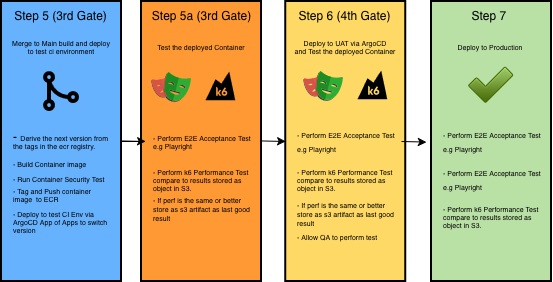

The diagram above was exported from draw.io. Its source (the exported page's mxGraphModel, read from the mxfile embedded in the PNG):
<mxGraphModel dx="677" dy="396" grid="1" gridSize="10" guides="1" tooltips="1" connect="1" arrows="1" fold="1" page="1" pageScale="1" pageWidth="1169" pageHeight="827" math="0" shadow="0">
  <root>
    <mxCell id="0" />
    <mxCell id="1" parent="0" />
    <mxCell id="2" edge="1" parent="1" source="3" style="edgeStyle=orthogonalEdgeStyle;rounded=0;orthogonalLoop=1;jettySize=auto;html=1;" target="18" value="">
      <mxGeometry relative="1" as="geometry" />
    </mxCell>
    <mxCell id="3" parent="1" style="rounded=0;whiteSpace=wrap;html=1;strokeColor=#000000;fillColor=#66B2FF;fontColor=#000000;strokeWidth=2;" value="" vertex="1">
      <mxGeometry height="280" width="120" x="610" y="40" as="geometry" />
    </mxCell>
    <mxCell id="4" parent="1" style="text;html=1;whiteSpace=wrap;strokeColor=none;fillColor=none;align=center;verticalAlign=middle;rounded=0;fontColor=#000000;" value="Step 5 (3rd Gate)" vertex="1">
      <mxGeometry height="30" width="119.22" x="610" y="40" as="geometry" />
    </mxCell>
    <mxCell id="5" parent="1" style="shape=image;verticalLabelPosition=bottom;labelBackgroundColor=default;verticalAlign=top;aspect=fixed;imageAspect=0;editableCssRules=.*;image=data:image/svg+xml,(base64 omitted: 1356 chars);" value="" vertex="1">
      <mxGeometry height="40" width="35.98" x="652.01" y="110.3" as="geometry" />
    </mxCell>
    <mxCell id="6" parent="1" style="text;html=1;whiteSpace=wrap;strokeColor=none;fillColor=none;align=center;verticalAlign=middle;rounded=0;" value="&lt;div style=&quot;line-height: 70%;&quot;&gt;&lt;font style=&quot;font-size: 7px; line-height: 70%;&quot;&gt;Merge to Main build and deploy to test ci environment&lt;/font&gt;&lt;/div&gt;" vertex="1">
      <mxGeometry height="30" width="100" x="620" y="70" as="geometry" />
    </mxCell>
    <mxCell id="7" parent="1" style="text;html=1;whiteSpace=wrap;strokeColor=none;fillColor=none;align=left;verticalAlign=middle;rounded=0;" value="&lt;div align=&quot;left&quot; style=&quot;line-height: 70%;&quot;&gt;- &lt;font style=&quot;font-size: 7px; line-height: 70%;&quot;&gt;Derive the next version from the tags in the ecr registry.&lt;/font&gt;&lt;/div&gt;" vertex="1">
      <mxGeometry height="30" width="100" x="620" y="165" as="geometry" />
    </mxCell>
    <mxCell id="8" parent="1" style="text;html=1;whiteSpace=wrap;strokeColor=none;fillColor=none;align=left;verticalAlign=middle;rounded=0;" value="&lt;div align=&quot;left&quot; style=&quot;line-height: 70%;&quot;&gt;&lt;font style=&quot;font-size: 7px;&quot;&gt;- Build Container image&lt;/font&gt;&lt;/div&gt;" vertex="1">
      <mxGeometry height="15" width="100" x="620" y="195" as="geometry" />
    </mxCell>
    <mxCell id="9" parent="1" style="text;html=1;whiteSpace=wrap;strokeColor=none;fillColor=none;align=left;verticalAlign=middle;rounded=0;" value="&lt;div align=&quot;left&quot; style=&quot;line-height: 70%;&quot;&gt;&lt;font style=&quot;font-size: 7px;&quot;&gt;- Run Container Security Test&lt;/font&gt;&lt;/div&gt;" vertex="1">
      <mxGeometry height="15" width="100" x="619.61" y="210" as="geometry" />
    </mxCell>
    <mxCell id="10" parent="1" style="text;html=1;whiteSpace=wrap;strokeColor=none;fillColor=none;align=left;verticalAlign=middle;rounded=0;" value="&lt;div style=&quot;line-height: 70%;&quot;&gt;&lt;font style=&quot;font-size: 7px; line-height: 70%;&quot;&gt;- Tag and Push container image&amp;nbsp; to ECR&lt;/font&gt;&lt;/div&gt;" vertex="1">
      <mxGeometry height="15" width="100" x="620" y="225" as="geometry" />
    </mxCell>
    <mxCell id="11" parent="1" style="text;html=1;whiteSpace=wrap;strokeColor=none;fillColor=none;align=left;verticalAlign=middle;rounded=0;" value="&lt;div style=&quot;line-height: 70%;&quot;&gt;&lt;font style=&quot;font-size: 7px; line-height: 70%;&quot;&gt;- Deploy to test CI Env via ArgoCD App of Apps to switch version&lt;/font&gt;&lt;/div&gt;" vertex="1">
      <mxGeometry height="15" width="100" x="620" y="252.5" as="geometry" />
    </mxCell>
    <mxCell id="12" parent="1" style="rounded=0;whiteSpace=wrap;html=1;strokeColor=#000000;fillColor=#FF9933;fontColor=#000000;strokeWidth=2;" value="" vertex="1">
      <mxGeometry height="280" width="120" x="750" y="40" as="geometry" />
    </mxCell>
    <mxCell id="13" parent="1" style="text;html=1;whiteSpace=wrap;strokeColor=none;fillColor=none;align=center;verticalAlign=middle;rounded=0;fontColor=#000000;" value="Step 5a (3rd Gate)" vertex="1">
      <mxGeometry height="30" width="119.22" x="750.78" y="40" as="geometry" />
    </mxCell>
    <mxCell id="14" parent="1" style="text;html=1;whiteSpace=wrap;strokeColor=none;fillColor=none;align=center;verticalAlign=middle;rounded=0;" value="&lt;font style=&quot;font-size: 7px;&quot;&gt;Test the deployed Container&lt;/font&gt;" vertex="1">
      <mxGeometry height="30" width="100" x="760.39" y="70" as="geometry" />
    </mxCell>
    <mxCell id="15" parent="1" style="text;html=1;whiteSpace=wrap;strokeColor=none;fillColor=none;align=left;verticalAlign=middle;rounded=0;" value="&lt;div style=&quot;line-height: 70%;&quot;&gt;&lt;div&gt;&lt;font style=&quot;font-size: 7px; line-height: 70%;&quot;&gt;- Perform E2E Acceptance Test&lt;/font&gt;&lt;/div&gt;&lt;font style=&quot;font-size: 7px; line-height: 70%;&quot;&gt;e.g Playright&lt;/font&gt;&lt;/div&gt;" vertex="1">
      <mxGeometry height="30" width="100" x="760.39" y="165" as="geometry" />
    </mxCell>
    <mxCell id="16" parent="1" style="shape=image;verticalLabelPosition=bottom;labelBackgroundColor=default;verticalAlign=top;aspect=fixed;imageAspect=0;editableCssRules=.*;image=data:image/svg+xml,(base64 omitted: 7732 chars);" value="" vertex="1">
      <mxGeometry height="30" width="40" x="760.39" y="111.05" as="geometry" />
    </mxCell>
    <mxCell id="17" parent="1" style="shape=image;verticalLabelPosition=bottom;labelBackgroundColor=default;verticalAlign=top;aspect=fixed;imageAspect=0;editableCssRules=.*;image=data:image/svg+xml,(base64 omitted: 1408 chars);" value="" vertex="1">
      <mxGeometry height="29.7" width="30.94" x="814.22" y="110.3" as="geometry" />
    </mxCell>
    <mxCell id="18" parent="1" style="text;html=1;whiteSpace=wrap;strokeColor=none;fillColor=none;align=left;verticalAlign=middle;rounded=0;" value="&lt;div style=&quot;line-height: 70%;&quot;&gt;&lt;font style=&quot;font-size: 7px; line-height: 70%;&quot;&gt;- Perform k6 Performance Test compare to results stored as object in S3.&lt;/font&gt;&lt;/div&gt;" vertex="1">
      <mxGeometry height="30" width="100" x="760" y="202.5" as="geometry" />
    </mxCell>
    <mxCell id="19" parent="1" style="rounded=0;whiteSpace=wrap;html=1;strokeColor=#000000;fillColor=#FFD966;fontColor=#000000;strokeWidth=2;" value="" vertex="1">
      <mxGeometry height="280" width="120" x="894.22" y="40" as="geometry" />
    </mxCell>
    <mxCell id="20" parent="1" style="text;html=1;whiteSpace=wrap;strokeColor=none;fillColor=none;align=center;verticalAlign=middle;rounded=0;fontColor=#000000;" value="Step 6 (4th Gate)" vertex="1">
      <mxGeometry height="30" width="119.22" x="894.22" y="40" as="geometry" />
    </mxCell>
    <mxCell id="21" parent="1" style="text;html=1;whiteSpace=wrap;strokeColor=none;fillColor=none;align=left;verticalAlign=middle;rounded=0;" value="&lt;div&gt;&lt;font style=&quot;font-size: 7px;&quot;&gt;- Perform E2E Acceptance Test&lt;/font&gt;&lt;/div&gt;&lt;font style=&quot;font-size: 7px;&quot;&gt;e.g Playright&lt;/font&gt;" vertex="1">
      <mxGeometry height="30" width="100" x="904.4200000000001" y="165" as="geometry" />
    </mxCell>
    <mxCell id="22" parent="1" style="text;html=1;whiteSpace=wrap;strokeColor=none;fillColor=none;align=left;verticalAlign=middle;rounded=0;" value="&lt;div style=&quot;line-height: 70%;&quot;&gt;&lt;font style=&quot;font-size: 7px; line-height: 70%;&quot;&gt;- Perform k6 Performance Test compare to results stored as object in S3.&lt;/font&gt;&lt;/div&gt;" vertex="1">
      <mxGeometry height="30" width="100" x="904.03" y="202.5" as="geometry" />
    </mxCell>
    <mxCell id="23" parent="1" style="text;html=1;whiteSpace=wrap;strokeColor=none;fillColor=none;align=center;verticalAlign=middle;rounded=0;" value="&lt;div style=&quot;line-height: 70%;&quot;&gt;&lt;div&gt;&lt;font style=&quot;font-size: 7px; line-height: 70%;&quot;&gt;Deploy to UAT via ArgoCD&lt;/font&gt;&lt;/div&gt;&lt;div&gt;&lt;font style=&quot;font-size: 7px; line-height: 70%;&quot;&gt;and Test the deployed Container&lt;/font&gt;&lt;/div&gt;&lt;/div&gt;" vertex="1">
      <mxGeometry height="30" width="110.39" x="898.64" y="70" as="geometry" />
    </mxCell>
    <mxCell id="24" parent="1" style="shape=image;verticalLabelPosition=bottom;labelBackgroundColor=default;verticalAlign=top;aspect=fixed;imageAspect=0;editableCssRules=.*;image=data:image/svg+xml,(base64 omitted: 7732 chars);" value="" vertex="1">
      <mxGeometry height="30" width="40" x="912.04" y="110" as="geometry" />
    </mxCell>
    <mxCell id="25" parent="1" style="shape=image;verticalLabelPosition=bottom;labelBackgroundColor=default;verticalAlign=top;aspect=fixed;imageAspect=0;editableCssRules=.*;image=data:image/svg+xml,(base64 omitted: 1408 chars);" value="" vertex="1">
      <mxGeometry height="29.7" width="30.94" x="965.8700000000001" y="109.25" as="geometry" />
    </mxCell>
    <mxCell id="26" parent="1" style="text;html=1;whiteSpace=wrap;strokeColor=none;fillColor=none;align=left;verticalAlign=middle;rounded=0;" value="&lt;div style=&quot;line-height: 70%;&quot;&gt;&lt;font style=&quot;font-size: 7px; line-height: 70%;&quot;&gt;- If perf is the same or better store as s3 artifact&amp;nbsp;&lt;/font&gt;&lt;font style=&quot;font-size: 7px;&quot;&gt;as last good result&lt;/font&gt;&lt;/div&gt;" vertex="1">
      <mxGeometry height="30" width="100" x="760" y="232.5" as="geometry" />
    </mxCell>
    <mxCell id="27" parent="1" style="rounded=0;whiteSpace=wrap;html=1;strokeColor=#000000;fillColor=#B9E0A5;fontColor=#000000;strokeWidth=2;" value="" vertex="1">
      <mxGeometry height="280" width="120" x="1040" y="40" as="geometry" />
    </mxCell>
    <mxCell id="28" parent="1" style="text;html=1;whiteSpace=wrap;strokeColor=none;fillColor=none;align=center;verticalAlign=middle;rounded=0;fontColor=#000000;" value="Step 7&amp;nbsp;" vertex="1">
      <mxGeometry height="30" width="119.22" x="1040" y="40" as="geometry" />
    </mxCell>
    <mxCell id="29" parent="1" style="text;html=1;whiteSpace=wrap;strokeColor=none;fillColor=none;align=center;verticalAlign=middle;rounded=0;" value="&lt;font style=&quot;font-size: 7px;&quot;&gt;Deploy to Production&lt;/font&gt;" vertex="1">
      <mxGeometry height="30" width="110.39" x="1044.42" y="70" as="geometry" />
    </mxCell>
    <mxCell id="30" parent="1" style="text;html=1;whiteSpace=wrap;strokeColor=none;fillColor=none;align=left;verticalAlign=middle;rounded=0;" value="&lt;div style=&quot;line-height: 70%;&quot;&gt;&lt;font style=&quot;font-size: 7px; line-height: 70%;&quot;&gt;- Allow QA to perform test&lt;/font&gt;&lt;/div&gt;" vertex="1">
      <mxGeometry height="30" width="100" x="904.4200000000001" y="260" as="geometry" />
    </mxCell>
    <mxCell id="31" edge="1" parent="1" style="endArrow=classic;html=1;rounded=0;entryX=0;entryY=0.5;entryDx=0;entryDy=0;" value="">
      <mxGeometry height="50" relative="1" width="50" as="geometry">
        <mxPoint x="729.2199999999999" y="179.43" as="sourcePoint" />
        <mxPoint x="754.2199999999999" y="180" as="targetPoint" />
      </mxGeometry>
    </mxCell>
    <mxCell id="32" edge="1" parent="1" style="endArrow=classic;html=1;rounded=0;entryX=0;entryY=0.5;entryDx=0;entryDy=0;" value="">
      <mxGeometry height="50" relative="1" width="50" as="geometry">
        <mxPoint x="869.22" y="179.43" as="sourcePoint" />
        <mxPoint x="894.22" y="180" as="targetPoint" />
      </mxGeometry>
    </mxCell>
    <mxCell id="33" edge="1" parent="1" style="endArrow=classic;html=1;rounded=0;entryX=0;entryY=0.5;entryDx=0;entryDy=0;" value="">
      <mxGeometry height="50" relative="1" width="50" as="geometry">
        <mxPoint x="1010" y="180" as="sourcePoint" />
        <mxPoint x="1035" y="180.57" as="targetPoint" />
      </mxGeometry>
    </mxCell>
    <mxCell id="34" parent="1" style="text;html=1;whiteSpace=wrap;strokeColor=none;fillColor=none;align=left;verticalAlign=middle;rounded=0;" value="&lt;div style=&quot;line-height: 70%;&quot;&gt;&lt;font style=&quot;font-size: 7px; line-height: 70%;&quot;&gt;- If perf is the same or better store as s3 artifact&amp;nbsp;&lt;/font&gt;&lt;font style=&quot;font-size: 7px;&quot;&gt;as last good result&lt;/font&gt;&lt;/div&gt;" vertex="1">
      <mxGeometry height="30" width="100" x="903.83" y="237.5" as="geometry" />
    </mxCell>
    <mxCell id="35" parent="1" style="shape=image;html=1;verticalAlign=top;verticalLabelPosition=bottom;labelBackgroundColor=#ffffff;imageAspect=0;aspect=fixed;image=https://icons.diagrams.net/icon-cache1/One_bit-2016/onebit_34-1106.png" value="" vertex="1">
      <mxGeometry height="48" width="48" x="1076" y="100" as="geometry" />
    </mxCell>
    <mxCell id="36" parent="1" style="text;html=1;whiteSpace=wrap;strokeColor=none;fillColor=none;align=left;verticalAlign=middle;rounded=0;" value="&lt;div&gt;&lt;font style=&quot;font-size: 7px;&quot;&gt;- Perform E2E Acceptance Test&lt;/font&gt;&lt;/div&gt;&lt;font style=&quot;font-size: 7px;&quot;&gt;e.g Playright&lt;/font&gt;" vertex="1">
      <mxGeometry height="30" width="100" x="1049.61" y="202.5" as="geometry" />
    </mxCell>
    <mxCell id="37" parent="1" style="text;html=1;whiteSpace=wrap;strokeColor=none;fillColor=none;align=left;verticalAlign=middle;rounded=0;" value="&lt;div style=&quot;line-height: 70%;&quot;&gt;&lt;font style=&quot;font-size: 7px; line-height: 70%;&quot;&gt;- Perform k6 Performance Test compare to results stored as object in S3.&lt;/font&gt;&lt;/div&gt;" vertex="1">
      <mxGeometry height="30" width="100" x="1050" y="240" as="geometry" />
    </mxCell>
    <mxCell id="38" parent="1" style="text;html=1;whiteSpace=wrap;strokeColor=none;fillColor=none;align=left;verticalAlign=middle;rounded=0;" value="&lt;div&gt;&lt;font style=&quot;font-size: 7px;&quot;&gt;- Perform E2E Acceptance Test&lt;/font&gt;&lt;/div&gt;&lt;font style=&quot;font-size: 7px;&quot;&gt;e.g Playright&lt;/font&gt;" vertex="1">
      <mxGeometry height="30" width="100" x="1050" y="165" as="geometry" />
    </mxCell>
  </root>
</mxGraphModel>